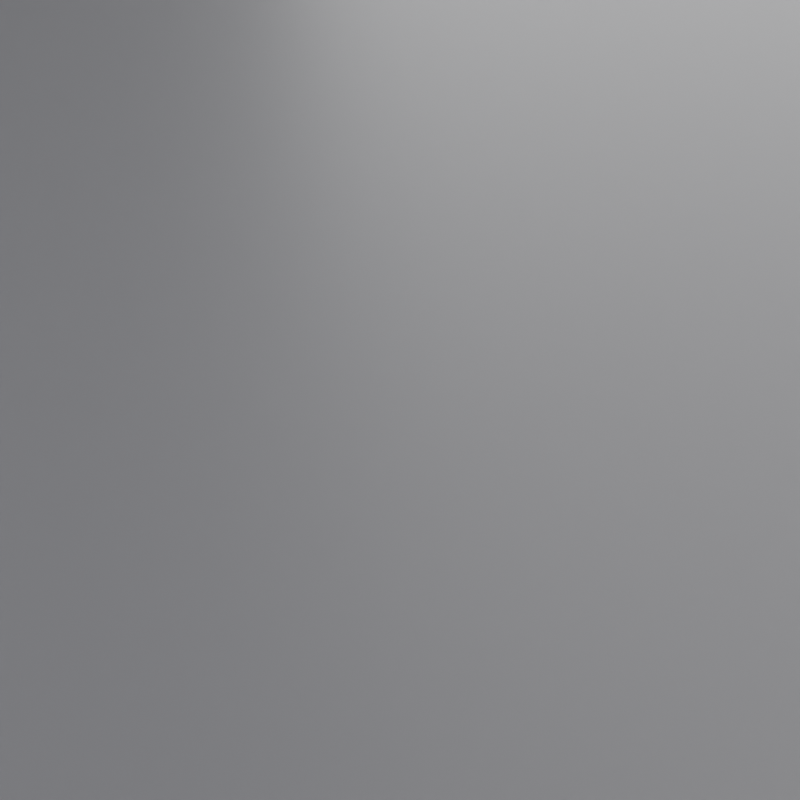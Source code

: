 # Source: render.blend  (saved by Blender 2.83.19; exported with 4.5.12 LTS)
import bpy
from mathutils import Matrix  # noqa: F401  (used for matrix-valued properties, if any)

bpy.ops.wm.read_factory_settings(use_empty=True)
scene = bpy.context.scene
scene.name = 'Scene'

# ---- images (referenced by path relative to the original .blend; pixels are not part of the script)
import os
ASSET_DIR = os.environ.get("B2B_ASSET_DIR", "")  # directory of the original .blend (textures are referenced by path, not embedded)
HERE = os.path.dirname(os.path.abspath(__file__))  # packed textures are extracted next to this script under _unpacked/

def load_image(name, relpath, width, height, colorspace="sRGB"):
    """Load a texture the original file referenced (path relative to the .blend, or extracted next to this script)."""
    p = next((c for c in (os.path.join(HERE, relpath), os.path.join(ASSET_DIR, relpath)) if relpath and os.path.exists(c)), "")
    if p:
        img = bpy.data.images.load(p, check_existing=True)
        img.name = name
    else:  # same state as the original file: an image datablock whose file is absent (Cycles renders it pink)
        img = bpy.data.images.new(name, width, height)
        img.source = "FILE"
        img.filepath = "//" + (relpath or name)
    img.colorspace_settings.name = colorspace
    return img
img_3_panels_straight_cw_hdr = load_image('3 Panels Straight CW.hdr', '_unpacked/3_Panels_Straight_CW.8650ccc0.hdr', 2000, 1000, 'Linear Rec.709')

# ---- materials (node trees are filled in below, after node groups)
mat_kitops_factory_ground = bpy.data.materials.new('KITOPS FACTORY GROUND')
mat_kitops_factory_ground.displacement_method = 'DISPLACEMENT'
mat_kitops_factory_ground.roughness = 0.25
mat_kitops_factory_add = bpy.data.materials.new('KITOPS FACTORY ADD')
mat_kitops_factory_add.alpha_threshold = 0.0
mat_kitops_factory_add.pass_index = 1
mat_kitops_factory_add.diffuse_color = (0.0, 0.8, 0.006317, 1.0)
mat_kitops_factory_add.roughness = 0.5
mat_kitops_factory_sub = bpy.data.materials.new('KITOPS FACTORY SUB')
mat_kitops_factory_sub.alpha_threshold = 0.0
mat_kitops_factory_sub.pass_index = 2
mat_kitops_factory_sub.diffuse_color = (0.8, 0.001932, 0.0, 1.0)
mat_kitops_factory_sub.roughness = 0.5
mat_kitops_factory_object = bpy.data.materials.new('KITOPS FACTORY OBJECT')
mat_kitops_factory_object.alpha_threshold = 0.0
mat_kitops_factory_object.pass_index = 3
mat_kitops_factory_object.diffuse_color = (0.2266, 0.2266, 0.2266, 1.0)
mat_kitops_factory_object.roughness = 0.5

# ---- node groups
ng_auto_smooth = bpy.data.node_groups.new('Auto Smooth', 'GeometryNodeTree')
_s = ng_auto_smooth.interface.new_socket(name='Geometry', in_out='OUTPUT', socket_type='NodeSocketGeometry')
_s = ng_auto_smooth.interface.new_socket(name='Geometry', in_out='INPUT', socket_type='NodeSocketGeometry')
_s = ng_auto_smooth.interface.new_socket(name='Angle', in_out='INPUT', socket_type='NodeSocketFloat')
_s.subtype = 'ANGLE'
_s.min_value = 0.0
_s.max_value = 3.142
ng_auto_smooth.is_modifier = True
_N = ng_auto_smooth.nodes; _L = ng_auto_smooth.links
n0 = _N.new('NodeGroupOutput'); n0.name = 'Group Output'; n0.location = (480, -100)
n1 = _N.new('NodeGroupInput'); n1.name = 'Group Input'; n1.location = (-420, -300)
n2 = _N.new('NodeGroupInput'); n2.name = 'Group Input.001'; n2.location = (-60, -100)
n3 = _N.new('GeometryNodeSetShadeSmooth'); n3.name = 'Set Shade Smooth'; n3.location = (120, -100)
n3.domain = 'EDGE'
n4 = _N.new('GeometryNodeSetShadeSmooth'); n4.name = 'Set Shade Smooth.001'; n4.location = (300, -100)
n5 = _N.new('GeometryNodeInputMeshEdgeAngle'); n5.name = 'Edge Angle'; n5.location = (-420, -220)
n6 = _N.new('GeometryNodeInputEdgeSmooth'); n6.name = 'Is Edge Smooth'; n6.location = (-60, -160)
n7 = _N.new('GeometryNodeInputShadeSmooth'); n7.name = 'Is Face Smooth'; n7.location = (-240, -340)
n8 = _N.new('FunctionNodeBooleanMath'); n8.name = 'Boolean Math'; n8.location = (-60, -220)
n9 = _N.new('FunctionNodeCompare'); n9.name = 'Compare'; n9.location = (-240, -180)
n9.operation = 'LESS_EQUAL'
_L.new(n5.outputs[0], n9.inputs[0])
_L.new(n4.outputs[0], n0.inputs[0])
_L.new(n1.outputs[1], n9.inputs[1])
_L.new(n9.outputs[0], n8.inputs[0])
_L.new(n7.outputs[0], n8.inputs[1])
_L.new(n2.outputs[0], n3.inputs[0])
_L.new(n6.outputs[0], n3.inputs[1])
_L.new(n3.outputs[0], n4.inputs[0])
_L.new(n8.outputs[0], n3.inputs[2])
n0.is_active_output = True

# ---- material node trees
mat_kitops_factory_ground.use_nodes = True; mat_kitops_factory_ground.node_tree.nodes.clear()
_N = mat_kitops_factory_ground.node_tree.nodes; _L = mat_kitops_factory_ground.node_tree.links
n0 = _N.new('ShaderNodeOutputMaterial'); n0.name = 'Material Output'; n0.location = (300, 300)
n1 = _N.new('ShaderNodeBsdfPrincipled'); n1.name = 'Principled BSDF'; n1.location = (10, 300)
n1.distribution = 'GGX'
n1.subsurface_method = 'BURLEY'
n1.inputs[0].default_value = (0.147, 0.147, 0.147, 1.0)
n1.inputs[2].default_value = 0.4025
n1.inputs[3].default_value = 1.45
n1.inputs[27].default_value = (0.0, 0.0, 0.0, 1.0)
n1.inputs[28].default_value = 1.0
_L.new(n1.outputs[0], n0.inputs[0])
n0.is_active_output = True
mat_kitops_factory_add.use_nodes = True; mat_kitops_factory_add.node_tree.nodes.clear()
_N = mat_kitops_factory_add.node_tree.nodes; _L = mat_kitops_factory_add.node_tree.links
n0 = _N.new('ShaderNodeBevel'); n0.name = 'Bevel'; n0.location = (-249, 313)
n0.inputs[0].default_value = 0.015
n1 = _N.new('ShaderNodeBsdfPrincipled'); n1.name = 'Principled BSDF'; n1.location = (-19, 434)
n1.distribution = 'GGX'
n1.subsurface_method = 'BURLEY'
n1.inputs[0].default_value = (0.002828, 0.3931, 0.0005157, 1.0)
n1.inputs[2].default_value = 0.0974
n1.inputs[3].default_value = 1.55
n1.inputs[13].default_value = 0.3896
n1.inputs[19].default_value = 0.25
n1.inputs[27].default_value = (0.0, 0.0, 0.0, 1.0)
n1.inputs[28].default_value = 1.0
n2 = _N.new('ShaderNodeBevel'); n2.name = 'Bevel.001'; n2.location = (-307, 937)
n2.inputs[0].default_value = 0.015
n3 = _N.new('ShaderNodeOutputMaterial'); n3.name = 'Material Output'; n3.location = (336, 909)
n4 = _N.new('ShaderNodeBsdfPrincipled'); n4.name = 'Principled BSDF.001'; n4.location = (-37, 1059)
n4.distribution = 'GGX'
n4.subsurface_method = 'BURLEY'
n4.inputs[0].default_value = (0.1086, 0.1086, 0.1086, 1.0)
n4.inputs[2].default_value = 0.2519
n4.inputs[3].default_value = 1.45
n4.inputs[13].default_value = 0.4124
n4.inputs[20].default_value = 0.02256
n4.inputs[27].default_value = (0.0, 0.0, 0.0, 1.0)
n4.inputs[28].default_value = 1.0
_L.new(n0.outputs[0], n1.inputs[5])
_L.new(n2.outputs[0], n4.inputs[5])
_L.new(n4.outputs[0], n3.inputs[0])
n3.is_active_output = True
mat_kitops_factory_sub.use_nodes = True; mat_kitops_factory_sub.node_tree.nodes.clear()
_N = mat_kitops_factory_sub.node_tree.nodes; _L = mat_kitops_factory_sub.node_tree.links
n0 = _N.new('ShaderNodeBevel'); n0.name = 'Bevel'; n0.location = (-465, 194)
n0.inputs[0].default_value = 0.015
n1 = _N.new('ShaderNodeBsdfPrincipled'); n1.name = 'Principled BSDF'; n1.location = (-89, 298)
n1.distribution = 'GGX'
n1.subsurface_method = 'BURLEY'
n1.inputs[0].default_value = (0.8, 0.001932, 0.0, 1.0)
n1.inputs[2].default_value = 0.5974
n1.inputs[3].default_value = 1.55
n1.inputs[13].default_value = 0.3896
n1.inputs[19].default_value = 0.25
n1.inputs[27].default_value = (0.0, 0.0, 0.0, 1.0)
n1.inputs[28].default_value = 1.0
n2 = _N.new('ShaderNodeBsdfPrincipled'); n2.name = 'Principled BSDF.001'; n2.location = (-84, 884)
n2.distribution = 'GGX'
n2.subsurface_method = 'BURLEY'
n2.inputs[0].default_value = (0.147, 0.147, 0.147, 1.0)
n2.inputs[2].default_value = 0.3757
n2.inputs[3].default_value = 1.45
n2.inputs[13].default_value = 0.4362
n2.inputs[20].default_value = 0.02256
n2.inputs[27].default_value = (0.0, 0.0, 0.0, 1.0)
n2.inputs[28].default_value = 1.0
n3 = _N.new('ShaderNodeBevel'); n3.name = 'Bevel.001'; n3.location = (-353, 762)
n3.inputs[0].default_value = 0.015
n4 = _N.new('ShaderNodeOutputMaterial'); n4.name = 'Material Output'; n4.location = (291, 707)
_L.new(n0.outputs[0], n1.inputs[5])
_L.new(n3.outputs[0], n2.inputs[5])
_L.new(n2.outputs[0], n4.inputs[0])
n4.is_active_output = True
mat_kitops_factory_object.use_nodes = True; mat_kitops_factory_object.node_tree.nodes.clear()
_N = mat_kitops_factory_object.node_tree.nodes; _L = mat_kitops_factory_object.node_tree.links
n0 = _N.new('ShaderNodeOutputMaterial'); n0.name = 'Material Output'; n0.location = (300, 300)
n1 = _N.new('ShaderNodeBevel'); n1.name = 'Bevel'; n1.location = (-260, 178)
n1.inputs[0].default_value = 0.015
n2 = _N.new('ShaderNodeBsdfPrincipled'); n2.name = 'Principled BSDF'; n2.location = (10, 300)
n2.distribution = 'GGX'
n2.subsurface_method = 'BURLEY'
n2.inputs[0].default_value = (0.8007, 0.8007, 0.8007, 1.0)
n2.inputs[1].default_value = 1.0
n2.inputs[2].default_value = 0.302
n2.inputs[3].default_value = 1.45
n2.inputs[13].default_value = 0.1648
n2.inputs[20].default_value = 0.02256
n2.inputs[27].default_value = (0.0, 0.0, 0.0, 1.0)
n2.inputs[28].default_value = 1.0
_L.new(n1.outputs[0], n2.inputs[5])
_L.new(n2.outputs[0], n0.inputs[0])
n0.is_active_output = True

# ---- world
world_world = bpy.data.worlds.new('World'); scene.world = world_world
world_world.use_nodes = True; world_world.node_tree.nodes.clear()
_N = world_world.node_tree.nodes; _L = world_world.node_tree.links
n0 = _N.new('ShaderNodeOutputWorld'); n0.name = 'World Output'; n0.location = (380, 270)
n1 = _N.new('ShaderNodeBackground'); n1.name = 'Background'; n1.location = (-106, 147)
n1.inputs[0].default_value = (0.05088, 0.05088, 0.05088, 1.0)
n1.inputs[1].default_value = 0.2
n2 = _N.new('ShaderNodeBackground'); n2.name = 'Background.001'; n2.location = (-141, 328)
n2.inputs[1].default_value = 0.8
n3 = _N.new('ShaderNodeMixShader'); n3.name = 'Mix Shader'; n3.location = (143, 348)
n4 = _N.new('ShaderNodeLightPath'); n4.name = 'Light Path'; n4.location = (-165, 732)
n5 = _N.new('ShaderNodeTexEnvironment'); n5.name = 'Environment Texture'; n5.location = (-504, 339)
n5.image = img_3_panels_straight_cw_hdr
n6 = _N.new('ShaderNodeMapping'); n6.name = 'Mapping'; n6.location = (-794, 378)
n6.width = 240
n7 = _N.new('ShaderNodeTexCoord'); n7.name = 'Texture Coordinate'; n7.location = (-1004, 361)
_L.new(n5.outputs[0], n2.inputs[0])
_L.new(n2.outputs[0], n3.inputs[1])
_L.new(n3.outputs[0], n0.inputs[0])
_L.new(n1.outputs[0], n3.inputs[2])
_L.new(n4.outputs[0], n3.inputs[0])
_L.new(n6.outputs[0], n5.inputs[0])
_L.new(n7.outputs[0], n6.inputs[0])
n0.is_active_output = True
world_world.color = (0.05088, 0.05088, 0.05088)
world_world.use_sun_shadow = False
world_world.sun_shadow_jitter_overblur = 0.0

# ---- cameras
cam_kitops_factory_camera = bpy.data.cameras.new('KITOPS FACTORY Camera')
cam_kitops_factory_camera.passepartout_alpha = 1.0
cam_kitops_factory_camera.clip_end = 100.0
cam_kitops_factory_camera.ortho_scale = 7.314
cam_kitops_factory_camera.dof.focus_distance = 0.0

# ---- lights
light_kitops_factory_point_light_1_001 = bpy.data.lights.new('KITOPS FACTORY Point Light 1.001', 'SUN')
light_kitops_factory_point_light_1_001.color = (0.8689, 0.8014, 0.6777)
light_kitops_factory_point_light_1_001.transmission_factor = 0.0
light_kitops_factory_point_light_1_001.angle = 0.49
light_kitops_factory_point_light_1_001.energy = 1.0
light_kitops_factory_point_light_1_001.shadow_buffer_clip_start = 0.5
light_kitops_factory_point_light_1_001.shadow_soft_size = 1.0
light_kitops_factory_point_light_1 = bpy.data.lights.new('KITOPS FACTORY Point Light 1', 'SUN')
light_kitops_factory_point_light_1.color = (0.4728, 0.5835, 1.0)
light_kitops_factory_point_light_1.transmission_factor = 0.0
light_kitops_factory_point_light_1.angle = 0.49
light_kitops_factory_point_light_1.energy = 1.0
light_kitops_factory_point_light_1.shadow_buffer_clip_start = 0.5
light_kitops_factory_point_light_1.shadow_soft_size = 1.0

# ---- meshes
me_kitops_factory_floor = bpy.data.meshes.new('KITOPS FACTORY Floor')
me_kitops_factory_floor.from_pydata([(-60.0, -60.0, -2.0), (-60.0, -60.0, 0.0), (-60.0, 60.0, -2.0), (-60.0, 60.0, 0.0), (60.0, -60.0, -2.0), (60.0, -60.0, 0.0), (60.0, 60.0, -2.0), (60.0, 60.0, 0.0)], [], [(0, 1, 3, 2), (2, 3, 7, 6), (6, 7, 5, 4), (4, 5, 1, 0), (2, 6, 4, 0), (7, 3, 1, 5)])
me_kitops_factory_floor.polygons.foreach_set('use_smooth', [True] * 6)
_k = set([(0, 1), (0, 2), (0, 4), (1, 3), (1, 5), (2, 3), (2, 6), (3, 7), (4, 5), (4, 6), (5, 7), (6, 7)])
me_kitops_factory_floor.attributes.new('sharp_edge', 'BOOLEAN', 'EDGE').data.foreach_set('value', [ (min(e.vertices), max(e.vertices)) in _k for e in me_kitops_factory_floor.edges])
_k = {(0, 2): 1.0, (0, 1): 1.0, (1, 3): 1.0, (2, 3): 1.0, (2, 6): 1.0, (3, 7): 1.0, (6, 7): 1.0, (4, 6): 1.0, (5, 7): 1.0, (4, 5): 1.0, (0, 4): 1.0, (1, 5): 1.0}
me_kitops_factory_floor.attributes.new('crease_edge', 'FLOAT', 'EDGE').data.foreach_set('value', [_k.get((min(e.vertices), max(e.vertices)), 0.0) for e in me_kitops_factory_floor.edges])
_uv = me_kitops_factory_floor.uv_layers.new(name='UVMap')
_uv.uv.foreach_set('vector', [0.375, 0.0, 0.625, 0.0, 0.625, 0.25, 0.375, 0.25, 0.375, 0.25, 0.625, 0.25, 0.625, 0.5, 0.375, 0.5, 0.375, 0.5, 0.625, 0.5, 0.625, 0.75, 0.375, 0.75, 0.375, 0.75, 0.625, 0.75, 0.625, 1.0, 0.375, 1.0, 0.125, 0.5, 0.375, 0.5, 0.375, 0.75, 0.125, 0.75, 0.625, 0.5, 0.875, 0.5, 0.875, 0.75, 0.625, 0.75])
me_kitops_factory_floor.materials.append(mat_kitops_factory_ground)
me_kitops_factory_floor.materials.append(mat_kitops_factory_add)
me_kitops_factory_floor.materials.append(mat_kitops_factory_sub)
me_kitops_factory_floor.materials.append(mat_kitops_factory_object)
me_kitops_factory_floor.use_remesh_preserve_volume = False
me_kitops_factory_floor.use_remesh_preserve_attributes = False
me_kitops_factory_floor.use_mirror_vertex_groups = False
me_kitops_factory_floor.update()

# ---- objects
ob_kitops_factory_camera = bpy.data.objects.new('KITOPS FACTORY Camera', cam_kitops_factory_camera)
ob_kitops_factory_floor = bpy.data.objects.new('KITOPS FACTORY Floor', me_kitops_factory_floor)
ob_kitops_factory_point_light_1 = bpy.data.objects.new('KITOPS FACTORY Point Light 1', light_kitops_factory_point_light_1_001)
ob_kitops_factory_point_light_3 = bpy.data.objects.new('KITOPS FACTORY Point Light 3', light_kitops_factory_point_light_1)

# ---- transforms, parenting, visibility, modifiers, constraints
ob_kitops_factory_camera.location = (-3.981, -2.411, 3.51)
ob_kitops_factory_camera.rotation_euler = (0.9355, 2.934e-07, -1.033)
ob_kitops_factory_camera.lock_rotations_4d = False
ob_kitops_factory_camera.empty_display_type = 'ARROWS'
ob_kitops_factory_camera.color = (0.0, 0.0, 0.0, 0.0)
ob_kitops_factory_camera.display_type = 'WIRE'
ob_kitops_factory_camera.lineart.crease_threshold = 0.0
ob_kitops_factory_floor.location = (0.0, 0.0, 0.0)
ob_kitops_factory_floor.scale = (0.2752, 0.3001, 5.161)
ob_kitops_factory_floor.display_type = 'SOLID'
ob_kitops_factory_floor.lineart.crease_threshold = 0.0
_m = ob_kitops_factory_floor.modifiers.new('Auto Smooth', 'NODES')
_m.node_group = ng_auto_smooth
_gi = [s.identifier for s in ng_auto_smooth.interface.items_tree if s.item_type == 'SOCKET' and s.in_out == 'INPUT']
_m[_gi[1]] = 0.3491  # Angle
_m = ob_kitops_factory_floor.modifiers.new('Weighted Normal', 'WEIGHTED_NORMAL')
_m.keep_sharp = True
ob_kitops_factory_point_light_1.location = (4.745, -3.8, 3.926)
ob_kitops_factory_point_light_1.rotation_euler = (0.4532, 0.8552, -0.1563)
ob_kitops_factory_point_light_1.display_type = 'SOLID'
ob_kitops_factory_point_light_1.lineart.crease_threshold = 0.0
ob_kitops_factory_point_light_3.location = (-3.233, 3.049, 3.807)
ob_kitops_factory_point_light_3.rotation_euler = (-0.5979, -0.6617, 0.1095)
ob_kitops_factory_point_light_3.display_type = 'SOLID'
ob_kitops_factory_point_light_3.lineart.crease_threshold = 0.0

# ---- collection membership
scene.collection.objects.link(ob_kitops_factory_camera)
scene.collection.objects.link(ob_kitops_factory_floor)
scene.collection.objects.link(ob_kitops_factory_point_light_1)
scene.collection.objects.link(ob_kitops_factory_point_light_3)

# ---- scene / render settings (as saved in the file)
scene.camera = ob_kitops_factory_camera
scene.frame_start = 1; scene.frame_end = 250; scene.frame_set(178)
scene.render.engine = 'CYCLES'
scene.render.image_settings.compression = 90
scene.render.resolution_x = 256
scene.render.resolution_y = 256
scene.cycles.use_denoising = False
scene.cycles.samples = 128
scene.cycles.sampling_pattern = 'TABULATED_SOBOL'
scene.cycles.use_adaptive_sampling = False
scene.cycles.use_light_tree = False
scene.eevee.gi_diffuse_bounces = 4
scene.eevee.gi_cubemap_resolution = '2048'
scene.eevee.taa_samples = 64
scene.eevee.taa_render_samples = 128
scene.eevee.use_gtao = True
scene.eevee.use_raytracing = True
scene.view_settings.look = 'Very High Contrast'
scene.view_settings.view_transform = 'Filmic'
scene.view_settings.use_curve_mapping = True
scene.view_settings.curve_mapping.use_clip = True
scene.view_settings.curve_mapping.clip_max_x = 1.0
scene.view_settings.curve_mapping.clip_max_y = 1.0
scene.view_settings.curve_mapping.extend = 'EXTRAPOLATED'
scene.view_settings.curve_mapping.white_level = (1.0, 1.0, 1.0)
_c = scene.view_settings.curve_mapping.curves[0]
while len(_c.points) > 2: _c.points.remove(_c.points[-1])
_c.points[0].location = (0.0, 0.0); _c.points[0].handle_type = 'AUTO'
_c.points[1].location = (1.0, 1.0); _c.points[1].handle_type = 'AUTO'
_c = scene.view_settings.curve_mapping.curves[1]
while len(_c.points) > 2: _c.points.remove(_c.points[-1])
_c.points[0].location = (0.0, 0.0); _c.points[0].handle_type = 'AUTO'
_c.points[1].location = (1.0, 1.0); _c.points[1].handle_type = 'AUTO'
_c = scene.view_settings.curve_mapping.curves[2]
while len(_c.points) > 2: _c.points.remove(_c.points[-1])
_c.points[0].location = (0.0, 0.0); _c.points[0].handle_type = 'AUTO'
_c.points[1].location = (1.0, 1.0); _c.points[1].handle_type = 'AUTO'
_c = scene.view_settings.curve_mapping.curves[3]
while len(_c.points) > 2: _c.points.remove(_c.points[-1])
_c.points[0].location = (0.0, 0.0); _c.points[0].handle_type = 'AUTO'
_c.points[1].location = (0.31834, 0.35625); _c.points[1].handle_type = 'AUTO'
_p = _c.points.new(0.69204, 0.76875); _p.handle_type = 'AUTO'
_p = _c.points.new(1.0, 1.0); _p.handle_type = 'AUTO'
scene.view_settings.curve_mapping.update()
bpy.context.view_layer.update()
